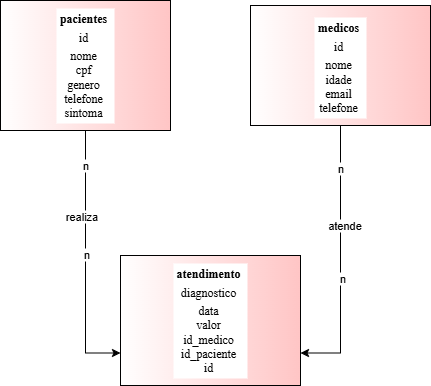

The diagram above was exported from draw.io. Its source (the exported page's mxGraphModel, read from the mxfile embedded in the PNG):
<mxGraphModel dx="464" dy="776" grid="1" gridSize="10" guides="1" tooltips="1" connect="1" arrows="1" fold="1" page="1" pageScale="1" pageWidth="827" pageHeight="1169" math="0" shadow="0">
  <root>
    <mxCell id="0" />
    <mxCell id="1" parent="0" />
    <mxCell id="SmWcRevYnTWHMbc2Ry8W-42" style="edgeStyle=orthogonalEdgeStyle;rounded=0;orthogonalLoop=1;jettySize=auto;html=1;entryX=0;entryY=0.75;entryDx=0;entryDy=0;" edge="1" parent="1" source="SmWcRevYnTWHMbc2Ry8W-5" target="SmWcRevYnTWHMbc2Ry8W-7">
      <mxGeometry relative="1" as="geometry" />
    </mxCell>
    <mxCell id="SmWcRevYnTWHMbc2Ry8W-44" value="n" style="edgeLabel;html=1;align=center;verticalAlign=middle;resizable=0;points=[];" vertex="1" connectable="0" parent="SmWcRevYnTWHMbc2Ry8W-42">
      <mxGeometry x="-0.7333" y="-1" relative="1" as="geometry">
        <mxPoint as="offset" />
      </mxGeometry>
    </mxCell>
    <mxCell id="SmWcRevYnTWHMbc2Ry8W-45" value="n" style="edgeLabel;html=1;align=center;verticalAlign=middle;resizable=0;points=[];" vertex="1" connectable="0" parent="SmWcRevYnTWHMbc2Ry8W-42">
      <mxGeometry x="-0.0437" relative="1" as="geometry">
        <mxPoint as="offset" />
      </mxGeometry>
    </mxCell>
    <mxCell id="SmWcRevYnTWHMbc2Ry8W-49" value="realiza" style="edgeLabel;html=1;align=center;verticalAlign=middle;resizable=0;points=[];" vertex="1" connectable="0" parent="SmWcRevYnTWHMbc2Ry8W-42">
      <mxGeometry x="-0.4563" y="4" relative="1" as="geometry">
        <mxPoint x="-9" y="15" as="offset" />
      </mxGeometry>
    </mxCell>
    <mxCell id="SmWcRevYnTWHMbc2Ry8W-5" value="&lt;table&gt;&lt;tbody&gt;&lt;tr&gt;&lt;td&gt;&lt;b&gt;pacientes&lt;/b&gt;&lt;/td&gt;&lt;td&gt;&lt;br&gt;&lt;/td&gt;&lt;/tr&gt;&lt;tr&gt;&lt;td&gt;id&lt;/td&gt;&lt;td&gt;&lt;br&gt;&lt;/td&gt;&lt;/tr&gt;&lt;tr&gt;&lt;td&gt;nome&lt;br&gt;cpf&lt;br&gt;genero&lt;br&gt;telefone&lt;br&gt;sintoma&lt;/td&gt;&lt;td&gt;&lt;br&gt;&lt;/td&gt;&lt;/tr&gt;&lt;/tbody&gt;&lt;/table&gt;" style="rounded=0;whiteSpace=wrap;html=1;fontFamily=Times New Roman;labelBackgroundColor=default;textShadow=0;gradientColor=#FFC5C5;gradientDirection=east;" vertex="1" parent="1">
      <mxGeometry x="100" y="45" width="170" height="130" as="geometry" />
    </mxCell>
    <mxCell id="SmWcRevYnTWHMbc2Ry8W-43" style="edgeStyle=orthogonalEdgeStyle;rounded=0;orthogonalLoop=1;jettySize=auto;html=1;entryX=1;entryY=0.75;entryDx=0;entryDy=0;" edge="1" parent="1" source="SmWcRevYnTWHMbc2Ry8W-6" target="SmWcRevYnTWHMbc2Ry8W-7">
      <mxGeometry relative="1" as="geometry" />
    </mxCell>
    <mxCell id="SmWcRevYnTWHMbc2Ry8W-46" value="n" style="edgeLabel;html=1;align=center;verticalAlign=middle;resizable=0;points=[];" vertex="1" connectable="0" parent="SmWcRevYnTWHMbc2Ry8W-43">
      <mxGeometry x="-0.6835" y="-1" relative="1" as="geometry">
        <mxPoint as="offset" />
      </mxGeometry>
    </mxCell>
    <mxCell id="SmWcRevYnTWHMbc2Ry8W-47" value="n" style="edgeLabel;html=1;align=center;verticalAlign=middle;resizable=0;points=[];" vertex="1" connectable="0" parent="SmWcRevYnTWHMbc2Ry8W-43">
      <mxGeometry x="0.1341" y="1" relative="1" as="geometry">
        <mxPoint as="offset" />
      </mxGeometry>
    </mxCell>
    <mxCell id="SmWcRevYnTWHMbc2Ry8W-48" value="atende" style="edgeLabel;html=1;align=center;verticalAlign=middle;resizable=0;points=[];" vertex="1" connectable="0" parent="SmWcRevYnTWHMbc2Ry8W-43">
      <mxGeometry x="-0.2598" y="3" relative="1" as="geometry">
        <mxPoint as="offset" />
      </mxGeometry>
    </mxCell>
    <mxCell id="SmWcRevYnTWHMbc2Ry8W-6" value="&lt;table&gt;&lt;tbody&gt;&lt;tr&gt;&lt;td&gt;&lt;b&gt;medicos&lt;/b&gt;&lt;/td&gt;&lt;td&gt;&lt;br&gt;&lt;/td&gt;&lt;/tr&gt;&lt;tr&gt;&lt;td&gt;id&lt;/td&gt;&lt;td&gt;&lt;br&gt;&lt;/td&gt;&lt;/tr&gt;&lt;tr&gt;&lt;td&gt;nome&lt;br&gt;idade&lt;br&gt;email&lt;br&gt;telefone&lt;br&gt;&lt;/td&gt;&lt;td&gt;&lt;br&gt;&lt;/td&gt;&lt;/tr&gt;&lt;/tbody&gt;&lt;/table&gt;" style="rounded=0;whiteSpace=wrap;html=1;fontFamily=Times New Roman;labelBackgroundColor=default;textShadow=0;gradientColor=#FFC5C5;gradientDirection=east;spacingTop=3;" vertex="1" parent="1">
      <mxGeometry x="350" y="50" width="180" height="120" as="geometry" />
    </mxCell>
    <mxCell id="SmWcRevYnTWHMbc2Ry8W-7" value="&lt;table&gt;&lt;tbody&gt;&lt;tr&gt;&lt;td&gt;&lt;b&gt;atendimento&lt;/b&gt;&lt;/td&gt;&lt;td&gt;&lt;br&gt;&lt;/td&gt;&lt;/tr&gt;&lt;tr&gt;&lt;td&gt;diagnostico&lt;/td&gt;&lt;td&gt;&lt;br&gt;&lt;/td&gt;&lt;/tr&gt;&lt;tr&gt;&lt;td&gt;data&lt;br&gt;valor&lt;br&gt;id_medico&lt;br&gt;id_paciente&lt;br&gt;id&lt;/td&gt;&lt;td&gt;&lt;br&gt;&lt;br&gt;&lt;/td&gt;&lt;/tr&gt;&lt;/tbody&gt;&lt;/table&gt;" style="rounded=0;whiteSpace=wrap;html=1;fontFamily=Times New Roman;labelBackgroundColor=default;textShadow=0;gradientColor=#FFC5C5;gradientDirection=east;" vertex="1" parent="1">
      <mxGeometry x="220" y="300" width="180" height="130" as="geometry" />
    </mxCell>
  </root>
</mxGraphModel>